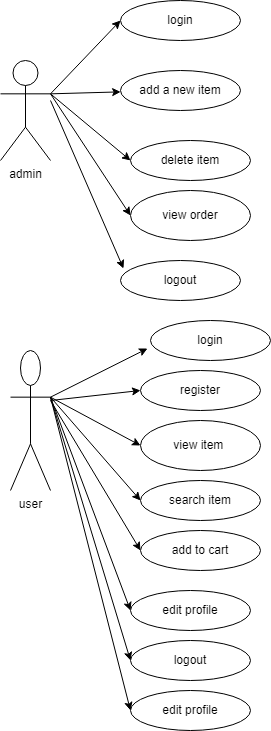

The diagram above was exported from draw.io. Its source (the exported page's mxGraphModel, read from the mxfile embedded in the PNG):
<mxGraphModel dx="880" dy="468" grid="1" gridSize="10" guides="1" tooltips="1" connect="1" arrows="1" fold="1" page="1" pageScale="1" pageWidth="850" pageHeight="1100" math="0" shadow="0">
  <root>
    <mxCell id="0" />
    <mxCell id="1" parent="0" />
    <mxCell id="P6rHlREumt9ncPJG0Xgw-1" value="admin" style="shape=umlActor;verticalLabelPosition=bottom;verticalAlign=top;html=1;outlineConnect=0;" vertex="1" parent="1">
      <mxGeometry x="140" y="130" width="50" height="100" as="geometry" />
    </mxCell>
    <mxCell id="P6rHlREumt9ncPJG0Xgw-2" value="login" style="ellipse;whiteSpace=wrap;html=1;" vertex="1" parent="1">
      <mxGeometry x="260" y="70" width="120" height="40" as="geometry" />
    </mxCell>
    <mxCell id="P6rHlREumt9ncPJG0Xgw-3" value="add a new item" style="ellipse;whiteSpace=wrap;html=1;" vertex="1" parent="1">
      <mxGeometry x="260" y="140" width="120" height="40" as="geometry" />
    </mxCell>
    <mxCell id="P6rHlREumt9ncPJG0Xgw-4" value="delete item" style="ellipse;whiteSpace=wrap;html=1;" vertex="1" parent="1">
      <mxGeometry x="270" y="210" width="120" height="40" as="geometry" />
    </mxCell>
    <mxCell id="P6rHlREumt9ncPJG0Xgw-5" value="view order" style="ellipse;whiteSpace=wrap;html=1;" vertex="1" parent="1">
      <mxGeometry x="270" y="260" width="120" height="50" as="geometry" />
    </mxCell>
    <mxCell id="P6rHlREumt9ncPJG0Xgw-6" value="logout" style="ellipse;whiteSpace=wrap;html=1;" vertex="1" parent="1">
      <mxGeometry x="260" y="330" width="120" height="40" as="geometry" />
    </mxCell>
    <mxCell id="P6rHlREumt9ncPJG0Xgw-7" value="" style="endArrow=classic;html=1;rounded=0;exitX=1;exitY=0.3333333333333333;exitDx=0;exitDy=0;exitPerimeter=0;entryX=0;entryY=0.5;entryDx=0;entryDy=0;" edge="1" parent="1" source="P6rHlREumt9ncPJG0Xgw-1" target="P6rHlREumt9ncPJG0Xgw-2">
      <mxGeometry width="50" height="50" relative="1" as="geometry">
        <mxPoint x="220" y="170" as="sourcePoint" />
        <mxPoint x="450" y="220" as="targetPoint" />
      </mxGeometry>
    </mxCell>
    <mxCell id="P6rHlREumt9ncPJG0Xgw-8" value="" style="endArrow=classic;html=1;rounded=0;exitX=1;exitY=0.3333333333333333;exitDx=0;exitDy=0;exitPerimeter=0;entryX=0;entryY=0.5;entryDx=0;entryDy=0;" edge="1" parent="1" source="P6rHlREumt9ncPJG0Xgw-1" target="P6rHlREumt9ncPJG0Xgw-4">
      <mxGeometry width="50" height="50" relative="1" as="geometry">
        <mxPoint x="200" y="173" as="sourcePoint" />
        <mxPoint x="270" y="100" as="targetPoint" />
      </mxGeometry>
    </mxCell>
    <mxCell id="P6rHlREumt9ncPJG0Xgw-9" value="" style="endArrow=classic;html=1;rounded=0;exitX=1;exitY=0.3333333333333333;exitDx=0;exitDy=0;exitPerimeter=0;" edge="1" parent="1" source="P6rHlREumt9ncPJG0Xgw-1" target="P6rHlREumt9ncPJG0Xgw-3">
      <mxGeometry width="50" height="50" relative="1" as="geometry">
        <mxPoint x="200" y="173" as="sourcePoint" />
        <mxPoint x="280" y="240" as="targetPoint" />
      </mxGeometry>
    </mxCell>
    <mxCell id="P6rHlREumt9ncPJG0Xgw-10" value="" style="endArrow=classic;html=1;rounded=0;exitX=1;exitY=0.3333333333333333;exitDx=0;exitDy=0;exitPerimeter=0;entryX=0;entryY=0.5;entryDx=0;entryDy=0;" edge="1" parent="1" source="P6rHlREumt9ncPJG0Xgw-1" target="P6rHlREumt9ncPJG0Xgw-5">
      <mxGeometry width="50" height="50" relative="1" as="geometry">
        <mxPoint x="200" y="173" as="sourcePoint" />
        <mxPoint x="280" y="240" as="targetPoint" />
      </mxGeometry>
    </mxCell>
    <mxCell id="P6rHlREumt9ncPJG0Xgw-11" value="" style="endArrow=classic;html=1;rounded=0;entryX=0.025;entryY=0.2;entryDx=0;entryDy=0;entryPerimeter=0;" edge="1" parent="1" target="P6rHlREumt9ncPJG0Xgw-6">
      <mxGeometry width="50" height="50" relative="1" as="geometry">
        <mxPoint x="190" y="170" as="sourcePoint" />
        <mxPoint x="280" y="295" as="targetPoint" />
      </mxGeometry>
    </mxCell>
    <mxCell id="P6rHlREumt9ncPJG0Xgw-13" value="user" style="shape=umlActor;verticalLabelPosition=bottom;verticalAlign=top;html=1;outlineConnect=0;" vertex="1" parent="1">
      <mxGeometry x="150" y="420" width="40" height="140" as="geometry" />
    </mxCell>
    <mxCell id="P6rHlREumt9ncPJG0Xgw-15" value="" style="endArrow=classic;html=1;rounded=0;exitX=1;exitY=0.3333333333333333;exitDx=0;exitDy=0;exitPerimeter=0;entryX=-0.025;entryY=0.7;entryDx=0;entryDy=0;entryPerimeter=0;" edge="1" parent="1" source="P6rHlREumt9ncPJG0Xgw-13" target="P6rHlREumt9ncPJG0Xgw-16">
      <mxGeometry width="50" height="50" relative="1" as="geometry">
        <mxPoint x="400" y="370" as="sourcePoint" />
        <mxPoint x="280" y="420" as="targetPoint" />
      </mxGeometry>
    </mxCell>
    <mxCell id="P6rHlREumt9ncPJG0Xgw-16" value="login" style="ellipse;whiteSpace=wrap;html=1;" vertex="1" parent="1">
      <mxGeometry x="290" y="390" width="120" height="40" as="geometry" />
    </mxCell>
    <mxCell id="P6rHlREumt9ncPJG0Xgw-17" value="register" style="ellipse;whiteSpace=wrap;html=1;" vertex="1" parent="1">
      <mxGeometry x="280" y="440" width="120" height="40" as="geometry" />
    </mxCell>
    <mxCell id="P6rHlREumt9ncPJG0Xgw-18" value="view item&amp;nbsp;" style="ellipse;whiteSpace=wrap;html=1;" vertex="1" parent="1">
      <mxGeometry x="280" y="490" width="120" height="50" as="geometry" />
    </mxCell>
    <mxCell id="P6rHlREumt9ncPJG0Xgw-19" value="search item" style="ellipse;whiteSpace=wrap;html=1;" vertex="1" parent="1">
      <mxGeometry x="280" y="550" width="120" height="40" as="geometry" />
    </mxCell>
    <mxCell id="P6rHlREumt9ncPJG0Xgw-20" value="add to cart" style="ellipse;whiteSpace=wrap;html=1;" vertex="1" parent="1">
      <mxGeometry x="280" y="600" width="120" height="40" as="geometry" />
    </mxCell>
    <mxCell id="P6rHlREumt9ncPJG0Xgw-21" value="edit profile" style="ellipse;whiteSpace=wrap;html=1;" vertex="1" parent="1">
      <mxGeometry x="270" y="660" width="120" height="40" as="geometry" />
    </mxCell>
    <mxCell id="P6rHlREumt9ncPJG0Xgw-22" value="logout" style="ellipse;whiteSpace=wrap;html=1;" vertex="1" parent="1">
      <mxGeometry x="270" y="710" width="120" height="40" as="geometry" />
    </mxCell>
    <mxCell id="P6rHlREumt9ncPJG0Xgw-23" value="edit profile" style="ellipse;whiteSpace=wrap;html=1;" vertex="1" parent="1">
      <mxGeometry x="270" y="760" width="120" height="40" as="geometry" />
    </mxCell>
    <mxCell id="P6rHlREumt9ncPJG0Xgw-25" value="" style="endArrow=classic;html=1;rounded=0;exitX=1;exitY=0.3333333333333333;exitDx=0;exitDy=0;exitPerimeter=0;entryX=0;entryY=0.5;entryDx=0;entryDy=0;" edge="1" parent="1" source="P6rHlREumt9ncPJG0Xgw-13" target="P6rHlREumt9ncPJG0Xgw-23">
      <mxGeometry width="50" height="50" relative="1" as="geometry">
        <mxPoint x="200" y="477" as="sourcePoint" />
        <mxPoint x="297" y="428" as="targetPoint" />
      </mxGeometry>
    </mxCell>
    <mxCell id="P6rHlREumt9ncPJG0Xgw-26" value="" style="endArrow=classic;html=1;rounded=0;exitX=1;exitY=0.3333333333333333;exitDx=0;exitDy=0;exitPerimeter=0;entryX=0;entryY=0.5;entryDx=0;entryDy=0;" edge="1" parent="1" source="P6rHlREumt9ncPJG0Xgw-13" target="P6rHlREumt9ncPJG0Xgw-22">
      <mxGeometry width="50" height="50" relative="1" as="geometry">
        <mxPoint x="200" y="477" as="sourcePoint" />
        <mxPoint x="280" y="790" as="targetPoint" />
      </mxGeometry>
    </mxCell>
    <mxCell id="P6rHlREumt9ncPJG0Xgw-27" value="" style="endArrow=classic;html=1;rounded=0;exitX=1;exitY=0.3333333333333333;exitDx=0;exitDy=0;exitPerimeter=0;entryX=0;entryY=0.5;entryDx=0;entryDy=0;" edge="1" parent="1" source="P6rHlREumt9ncPJG0Xgw-13" target="P6rHlREumt9ncPJG0Xgw-21">
      <mxGeometry width="50" height="50" relative="1" as="geometry">
        <mxPoint x="200" y="477" as="sourcePoint" />
        <mxPoint x="280" y="740" as="targetPoint" />
      </mxGeometry>
    </mxCell>
    <mxCell id="P6rHlREumt9ncPJG0Xgw-28" value="" style="endArrow=classic;html=1;rounded=0;entryX=0;entryY=0.5;entryDx=0;entryDy=0;" edge="1" parent="1" target="P6rHlREumt9ncPJG0Xgw-20">
      <mxGeometry width="50" height="50" relative="1" as="geometry">
        <mxPoint x="190" y="470" as="sourcePoint" />
        <mxPoint x="280" y="690" as="targetPoint" />
      </mxGeometry>
    </mxCell>
    <mxCell id="P6rHlREumt9ncPJG0Xgw-29" value="" style="endArrow=classic;html=1;rounded=0;entryX=0;entryY=0.5;entryDx=0;entryDy=0;exitX=1;exitY=0.3333333333333333;exitDx=0;exitDy=0;exitPerimeter=0;" edge="1" parent="1" source="P6rHlREumt9ncPJG0Xgw-13" target="P6rHlREumt9ncPJG0Xgw-19">
      <mxGeometry width="50" height="50" relative="1" as="geometry">
        <mxPoint x="200" y="480" as="sourcePoint" />
        <mxPoint x="290" y="630" as="targetPoint" />
      </mxGeometry>
    </mxCell>
    <mxCell id="P6rHlREumt9ncPJG0Xgw-30" value="" style="endArrow=classic;html=1;rounded=0;entryX=0;entryY=0.5;entryDx=0;entryDy=0;exitX=1;exitY=0.3333333333333333;exitDx=0;exitDy=0;exitPerimeter=0;" edge="1" parent="1" source="P6rHlREumt9ncPJG0Xgw-13" target="P6rHlREumt9ncPJG0Xgw-18">
      <mxGeometry width="50" height="50" relative="1" as="geometry">
        <mxPoint x="200" y="477" as="sourcePoint" />
        <mxPoint x="290" y="580" as="targetPoint" />
      </mxGeometry>
    </mxCell>
    <mxCell id="P6rHlREumt9ncPJG0Xgw-31" value="" style="endArrow=classic;html=1;rounded=0;entryX=0;entryY=0.5;entryDx=0;entryDy=0;" edge="1" parent="1" target="P6rHlREumt9ncPJG0Xgw-17">
      <mxGeometry width="50" height="50" relative="1" as="geometry">
        <mxPoint x="190" y="470" as="sourcePoint" />
        <mxPoint x="297" y="428" as="targetPoint" />
      </mxGeometry>
    </mxCell>
  </root>
</mxGraphModel>